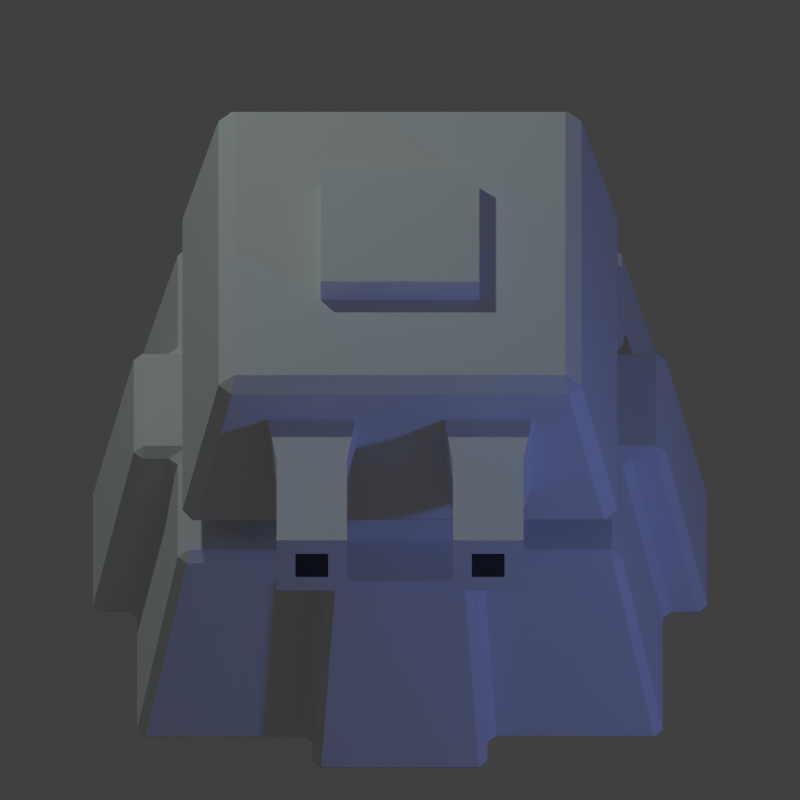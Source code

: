 # Source: tower.blend  (saved by Blender 2.72.0; exported with 4.5.12 LTS)
import bpy
from mathutils import Matrix  # noqa: F401  (used for matrix-valued properties, if any)

bpy.ops.wm.read_factory_settings(use_empty=True)
scene = bpy.context.scene
scene.name = 'Scene'

# ---- collections
col_collection_1 = bpy.data.collections.new('Collection 1'); scene.collection.children.link(col_collection_1)

# ---- materials (node trees are filled in below, after node groups)
mat_material = bpy.data.materials.new('Material')
mat_material.alpha_threshold = 0.0
mat_material.use_transparent_shadow = False
mat_material.roughness = 0.5
mat_material.specular_intensity = 1.0
mat_material.line_color = (0.0, 0.0, 0.0, 1.0)
mat_material_001 = bpy.data.materials.new('Material.001')
mat_material_001.alpha_threshold = 0.0
mat_material_001.use_transparent_shadow = False
mat_material_001.diffuse_color = (0.06004, 0.06004, 0.06004, 1.0)
mat_material_001.roughness = 0.5
mat_material_001.specular_intensity = 0.0
mat_material_001.line_color = (0.0, 0.0, 0.0, 1.0)

# ---- material node trees

# ---- world
world_world = bpy.data.worlds.new('World'); scene.world = world_world
world_world.color = (0.05088, 0.05088, 0.05088)
world_world.use_sun_shadow = False
world_world.sun_shadow_jitter_overblur = 0.0
world_world.cycles.sampling_method = 'MANUAL'
world_world.cycles.sample_map_resolution = 256

# ---- cameras
cam_camera = bpy.data.cameras.new('Camera')
cam_camera.type = 'ORTHO'
cam_camera.clip_end = 100.0
cam_camera.lens = 70.0
cam_camera.sensor_width = 32.0
cam_camera.sensor_height = 18.0
cam_camera.ortho_scale = 1.814
cam_camera.dof.focus_distance = 0.0
cam_camera.dof.aperture_fstop = 128.0

# ---- lights
light_lamp_001 = bpy.data.lights.new('Lamp.001', 'POINT')
light_lamp_001.color = (0.1558, 0.2583, 1.0)
light_lamp_001.transmission_factor = 0.0
light_lamp_001.cutoff_distance = 30.0
light_lamp_001.energy = 50.0
light_lamp_001.shadow_buffer_clip_start = 1.001
light_lamp_001.shadow_soft_size = 0.1
light_lamp_001.shadow_maximum_resolution = 0.006
light_lamp_001.use_absolute_resolution = True
light_lamp_001.cycles.use_multiple_importance_sampling = False
light_lamp = bpy.data.lights.new('Lamp', 'POINT')
light_lamp.color = (0.7036, 0.8462, 0.8243)
light_lamp.transmission_factor = 0.0
light_lamp.cutoff_distance = 30.0
light_lamp.energy = 150.0
light_lamp.shadow_buffer_clip_start = 1.001
light_lamp.shadow_soft_size = 0.1
light_lamp.shadow_maximum_resolution = 0.006
light_lamp.use_absolute_resolution = True
light_lamp.cycles.use_multiple_importance_sampling = False

# ---- meshes
me_cube_004 = bpy.data.meshes.new('Cube.004')
me_cube_004.from_pydata([(0.45, 0.45, 0.0), (0.45, -0.45, 0.0), (-0.45, -0.45, 0.0), (-0.45, 0.45, 0.0), (0.45, 0.45, 0.08446), (0.45, -0.45, 0.08446), (-0.45, -0.45, 0.08446), (-0.45, 0.45, 0.08446)], [], [(4, 0, 3, 7), (0, 4, 5, 1), (1, 5, 6, 2), (2, 6, 7, 3)])
me_cube_004.materials.append(mat_material)
me_cube_004.use_remesh_preserve_volume = False
me_cube_004.use_remesh_preserve_attributes = False
me_cube_004.use_mirror_vertex_groups = False
me_cube_004.update()
me_cube_003 = bpy.data.meshes.new('Cube.003')
me_cube_003.from_pydata([(0.405, 0.45, 0.5), (0.405, -0.45, 0.5), (-0.405, -0.45, 0.5), (-0.405, 0.45, 0.5), (0.5, 0.5, 0.08446), (0.5, -0.5, 0.08446), (-0.5, -0.5, 0.08446), (-0.5, 0.5, 0.08446)], [], [(0, 3, 2, 1), (4, 0, 1, 5), (5, 1, 2, 6), (6, 2, 3, 7), (4, 5, 6, 7), (0, 4, 7, 3)])
me_cube_003.materials.append(mat_material)
me_cube_003.use_remesh_preserve_volume = False
me_cube_003.use_remesh_preserve_attributes = False
me_cube_003.use_mirror_vertex_groups = False
me_cube_003.update()
me_cube_001 = bpy.data.meshes.new('Cube.001')
me_cube_001.from_pydata([(-0.08, -0.3302, -0.08), (-0.1, 0.01483, -0.1), (0.1, 0.01483, -0.1), (0.08, -0.3302, -0.08), (-0.08, -0.3302, 0.08), (-0.1, 0.03892, 0.1), (0.1, 0.03892, 0.1), (0.08, -0.3302, 0.08), (-0.08, -0.07132, 0.08), (-0.08, -0.07132, -0.08), (0.08, -0.07132, 0.08), (0.08, -0.07132, -0.08), (-0.08, -0.3302, -0.08), (0.08, -0.3302, -0.08), (-0.08, -0.3302, 0.08), (0.08, -0.3302, 0.08), (-0.03718, -0.3302, -0.03718), (-0.03718, -0.3302, 0.03718), (0.03718, -0.3302, 0.03718), (0.03718, -0.3302, -0.03718)], [], [(6, 10, 11, 2), (5, 6, 2, 1), (10, 7, 3, 11), (10, 6, 5, 8), (4, 8, 9, 0), (9, 1, 2, 11), (0, 9, 11, 3), (7, 10, 8, 4), (8, 5, 1, 9), (4, 0, 12, 14), (3, 7, 15, 13), (7, 4, 14, 15), (0, 3, 13, 12), (18, 17, 16, 19), (16, 17, 14, 12), (18, 19, 13, 15), (17, 18, 15, 14), (19, 16, 12, 13)])
me_cube_001.polygons.foreach_set('use_smooth', [True] * 18)
me_cube_001.polygons.foreach_set('material_index', [0, 0, 0, 0, 0, 0, 0, 0, 0, 0, 0, 0, 0, 1, 0, 0, 0, 0])
me_cube_001.materials.append(mat_material)
me_cube_001.materials.append(mat_material_001)
me_cube_001.use_remesh_preserve_volume = False
me_cube_001.use_remesh_preserve_attributes = False
me_cube_001.use_mirror_vertex_groups = False
me_cube_001.update()
me_cube_002 = bpy.data.meshes.new('Cube.002')
me_cube_002.from_pydata([(0.18, 0.18, 0.5), (0.18, -0.18, 0.5), (-0.18, -0.18, 0.5), (-0.18, 0.18, 0.5), (0.18, 0.18, 0.56), (0.18, -0.18, 0.56), (-0.18, -0.18, 0.56), (-0.18, 0.18, 0.56)], [], [(0, 1, 2, 3), (4, 7, 6, 5), (3, 2, 6, 7), (2, 1, 5, 6), (0, 3, 7, 4), (1, 0, 4, 5)])
me_cube_002.materials.append(mat_material)
me_cube_002.use_remesh_preserve_volume = False
me_cube_002.use_remesh_preserve_attributes = False
me_cube_002.use_mirror_vertex_groups = False
me_cube_002.update()
me_cube = bpy.data.meshes.new('Cube')
me_cube.from_pydata([(0.6, 0.6, -0.5), (0.6, -0.6, -0.5), (-0.6, -0.6, -0.5), (-0.6, 0.6, -0.5), (0.5, 0.5, 0.0), (0.5, -0.5, 0.0), (-0.5, -0.5, 0.0), (-0.5, 0.5, 0.0), (0.6, 0.2, -0.5), (0.6, -0.2, -0.5), (-0.6, -0.2, -0.5), (-0.6, 0.2, -0.5), (0.5, 0.1667, 0.0), (0.5, -0.1667, 0.0), (-0.5, -0.1667, 0.0), (-0.5, 0.1667, 0.0), (0.2, 0.6, -0.5), (-0.2, 0.6, -0.5), (0.2, -0.6, -0.5), (-0.2, -0.6, -0.5), (0.1667, -0.5, 0.0), (-0.1667, -0.5, 0.0), (0.1667, 0.5, 0.0), (-0.1667, 0.5, 0.0), (0.2, 0.2, -0.5), (-0.2, 0.2, -0.5), (0.2, -0.2, -0.5), (-0.2, -0.2, -0.5), (-0.1667, 0.1667, 0.0), (0.1667, 0.1667, 0.0), (-0.1667, -0.1667, 0.0), (0.1667, -0.1667, 0.0), (0.7, 0.2, -0.5), (0.7, -0.2, -0.5), (0.6, 0.1667, 0.0), (0.6, -0.1667, 0.0), (0.2, -0.7, -0.5), (-0.2, -0.7, -0.5), (0.1667, -0.6, 0.0), (-0.1667, -0.6, 0.0), (-0.7, -0.2, -0.5), (-0.7, 0.2, -0.5), (-0.6, -0.1667, 0.0), (-0.6, 0.1667, 0.0), (0.2, 0.7, -0.5), (-0.2, 0.7, -0.5), (0.1667, 0.6, 0.0), (-0.1667, 0.6, 0.0)], [], [(27, 19, 2, 10), (23, 17, 3, 7), (9, 13, 5, 1), (19, 21, 6, 2), (11, 15, 7, 3), (30, 14, 6, 21), (17, 25, 11, 3), (25, 27, 10, 11), (0, 4, 12, 8), (13, 9, 33, 35), (2, 6, 14, 10), (15, 11, 41, 43), (23, 7, 15, 28), (28, 15, 14, 30), (9, 1, 18, 26), (26, 18, 19, 27), (4, 0, 16, 22), (17, 23, 47, 45), (1, 5, 20, 18), (21, 19, 37, 39), (13, 31, 20, 5), (31, 30, 21, 20), (0, 8, 24, 16), (16, 24, 25, 17), (8, 9, 26, 24), (24, 26, 27, 25), (4, 22, 29, 12), (22, 23, 28, 29), (12, 29, 31, 13), (29, 28, 30, 31), (32, 34, 35, 33), (8, 12, 34, 32), (12, 13, 35, 34), (9, 8, 32, 33), (36, 38, 39, 37), (18, 20, 38, 36), (20, 21, 39, 38), (19, 18, 36, 37), (40, 42, 43, 41), (10, 14, 42, 40), (14, 15, 43, 42), (11, 10, 40, 41), (46, 44, 45, 47), (22, 16, 44, 46), (23, 22, 46, 47), (16, 17, 45, 44)])
me_cube.materials.append(mat_material)
me_cube.use_remesh_preserve_volume = False
me_cube.use_remesh_preserve_attributes = False
me_cube.use_mirror_vertex_groups = False
me_cube.update()

# ---- objects
ob_cube_004 = bpy.data.objects.new('Cube.004', me_cube_004)
ob_cube_003 = bpy.data.objects.new('Cube.003', me_cube_003)
ob_cube_001 = bpy.data.objects.new('Cube.001', me_cube_001)
ob_cube_002 = bpy.data.objects.new('Cube.002', me_cube_002)
ob_lamp_001 = bpy.data.objects.new('Lamp.001', light_lamp_001)
ob_cameratarget = bpy.data.objects.new('CameraTarget', None)
ob_camera = bpy.data.objects.new('Camera', cam_camera)
ob_cube = bpy.data.objects.new('Cube', me_cube)
ob_lamp = bpy.data.objects.new('Lamp', light_lamp)

# ---- transforms, parenting, visibility, modifiers, constraints
ob_cube_004.location = (0.0, 0.0, 0.0)
ob_cube_004.lock_rotations_4d = False
ob_cube_004.empty_display_type = 'ARROWS'
ob_cube_004.lineart.crease_threshold = 0.0
_m = ob_cube_004.modifiers.new('Bevel', 'BEVEL')
_m.width = 0.25
_m.width_pct = 0.25
_m.use_clamp_overlap = False
_m.spread = 0.0
ob_cube_003.location = (0.0, 0.0, 0.0)
ob_cube_003.rotation_euler = (0.0, -0.0, -9.537e-07)
ob_cube_003.lock_rotations_4d = False
ob_cube_003.empty_display_type = 'ARROWS'
ob_cube_003.lineart.crease_threshold = 0.0
_m = ob_cube_003.modifiers.new('Bevel', 'BEVEL')
_m.width = 0.03
_m.width_pct = 0.03
_m.limit_method = 'NONE'
_m.spread = 0.0
ob_cube_001.parent = ob_cube_003
ob_cube_001.location = (-0.2, -0.5, 0.3)
ob_cube_001.lineart.crease_threshold = 0.0
_m = ob_cube_001.modifiers.new('Bevel', 'BEVEL')
_m.show_render = False
_m.width = 0.6
_m.width_pct = 0.6
_m.segments = 3
_m.limit_method = 'WEIGHT'
_m.spread = 0.0
_m = ob_cube_001.modifiers.new('EdgeSplit', 'EDGE_SPLIT')
_m = ob_cube_001.modifiers.new('Array', 'ARRAY')
_m.use_constant_offset = True
_m.constant_offset_displace = (0.4, 0.0, 0.0)
_m.use_relative_offset = False
ob_cube_002.parent = ob_cube_003
ob_cube_002.location = (0.0, 0.0, 0.0)
ob_cube_002.lock_rotations_4d = False
ob_cube_002.empty_display_type = 'ARROWS'
ob_cube_002.lineart.crease_threshold = 0.0
_m = ob_cube_002.modifiers.new('Bevel', 'BEVEL')
_m.width = 0.03
_m.width_pct = 0.03
_m.segments = 2
_m.limit_method = 'WEIGHT'
_m.spread = 0.0
ob_lamp_001.location = (2.076, -1.995, 0.9039)
ob_lamp_001.rotation_euler = (0.6503, 0.05522, 1.866)
ob_lamp_001.lock_rotations_4d = False
ob_lamp_001.empty_display_type = 'ARROWS'
ob_lamp_001.color = (0.0, 0.0, 0.0, 0.0)
ob_lamp_001.lineart.crease_threshold = 0.0
ob_cameratarget.location = (0.0, 0.0, 0.0)
ob_cameratarget.empty_image_offset = (0.0, 0.0)
ob_cameratarget.lineart.crease_threshold = 0.0
ob_camera.location = (0.0, -4.0, 4.0)
ob_camera.rotation_euler = (1.109, 0.01082, 0.8149)
ob_camera.lock_rotations_4d = False
ob_camera.empty_display_type = 'ARROWS'
ob_camera.color = (0.0, 0.0, 0.0, 0.0)
ob_camera.display_type = 'WIRE'
ob_camera.lineart.crease_threshold = 0.0
_c = ob_camera.constraints.new('TRACK_TO'); _c.name = 'Track To'
_c.target = ob_cameratarget
ob_cube.location = (0.0, 0.0, 0.0)
ob_cube.lock_rotations_4d = False
ob_cube.empty_display_type = 'ARROWS'
ob_cube.lineart.crease_threshold = 0.0
_m = ob_cube.modifiers.new('Bevel', 'BEVEL')
_m.width = 0.086
_m.width_pct = 0.086
_m.limit_method = 'WEIGHT'
_m.spread = 0.0
_m = ob_cube.modifiers.new('Bevel.001', 'BEVEL')
_m.width = 0.02
_m.width_pct = 0.02
_m.spread = 0.0
ob_lamp.location = (-1.924, 2.005, 3.904)
ob_lamp.rotation_euler = (0.6503, 0.05522, 1.866)
ob_lamp.lock_rotations_4d = False
ob_lamp.empty_display_type = 'ARROWS'
ob_lamp.color = (0.0, 0.0, 0.0, 0.0)
ob_lamp.lineart.crease_threshold = 0.0

# ---- collection membership
col_collection_1.objects.link(ob_cube_004)
col_collection_1.objects.link(ob_cube_003)
col_collection_1.objects.link(ob_cube_001)
col_collection_1.objects.link(ob_cube_002)
col_collection_1.objects.link(ob_lamp_001)
col_collection_1.objects.link(ob_cameratarget)
col_collection_1.objects.link(ob_camera)
col_collection_1.objects.link(ob_cube)
col_collection_1.objects.link(ob_lamp)

# ---- scene / render settings (as saved in the file)
scene.camera = ob_camera
scene.frame_start = 1; scene.frame_end = 120; scene.frame_set(1)
scene.render.engine = 'BLENDER_EEVEE_NEXT'
scene.render.image_settings.color_mode = 'RGB'
scene.render.image_settings.compression = 90
scene.render.resolution_x = 64
scene.render.resolution_y = 64
scene.render.use_freestyle = True
scene.cycles.use_denoising = False
scene.cycles.samples = 10
scene.cycles.sampling_pattern = 'TABULATED_SOBOL'
scene.cycles.light_sampling_threshold = 0.0
scene.cycles.use_adaptive_sampling = False
scene.cycles.use_light_tree = False
scene.cycles.blur_glossy = 0.0
scene.cycles.pixel_filter_type = 'GAUSSIAN'
scene.cycles.sample_clamp_indirect = 0.0
scene.view_settings.view_transform = 'Standard'
bpy.context.view_layer.update()
